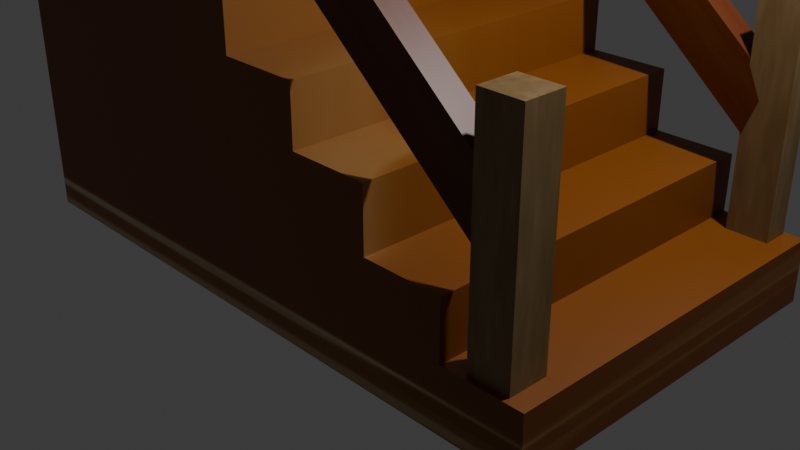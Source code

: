 # Source: Stairs2.blend  (saved by Blender 5.0.119; exported with 4.5.12 LTS)
import bpy
from mathutils import Matrix  # noqa: F401  (used for matrix-valued properties, if any)

bpy.ops.wm.read_factory_settings(use_empty=True)
scene = bpy.context.scene
scene.name = 'Scene'

# ---- collections
col_collection = bpy.data.collections.new('Collection'); scene.collection.children.link(col_collection)
col_collection_2 = bpy.data.collections.new('Collection 2'); scene.collection.children.link(col_collection_2)
col_collection_3 = bpy.data.collections.new('Collection 3'); scene.collection.children.link(col_collection_3)

# ---- images (referenced by path relative to the original .blend; pixels are not part of the script)
import os
ASSET_DIR = os.environ.get("B2B_ASSET_DIR", "")  # directory of the original .blend (textures are referenced by path, not embedded)
HERE = os.path.dirname(os.path.abspath(__file__))  # packed textures are extracted next to this script under _unpacked/

def load_image(name, relpath, width, height, colorspace="sRGB"):
    """Load a texture the original file referenced (path relative to the .blend, or extracted next to this script)."""
    p = next((c for c in (os.path.join(HERE, relpath), os.path.join(ASSET_DIR, relpath)) if relpath and os.path.exists(c)), "")
    if p:
        img = bpy.data.images.load(p, check_existing=True)
        img.name = name
    else:  # same state as the original file: an image datablock whose file is absent (Cycles renders it pink)
        img = bpy.data.images.new(name, width, height)
        img.source = "FILE"
        img.filepath = "//" + (relpath or name)
    img.colorspace_settings.name = colorspace
    return img
img_trunk_png = load_image('TRUNK.png', '_unpacked/TRUNK.a8b36f2f.png', 800, 800, 'sRGB')
img_bucket1_png = load_image('BUCKET1.png', '_unpacked/BUCKET1.dcaabf1b.png', 64, 64, 'sRGB')
img_brown3_png = load_image('BROWN3.png', '_unpacked/BROWN3.05b70aec.png', 64, 64, 'sRGB')

# ---- materials (node trees are filled in below, after node groups)
mat_material_006 = bpy.data.materials.new('Material.006')
mat_material_002 = bpy.data.materials.new('Material.002')
mat_material_007 = bpy.data.materials.new('Material.007')

# ---- material node trees
mat_material_006.use_nodes = True; mat_material_006.node_tree.nodes.clear()
_N = mat_material_006.node_tree.nodes; _L = mat_material_006.node_tree.links
n0 = _N.new('ShaderNodeBsdfPrincipled'); n0.name = 'Principled BSDF'; n0.location = (-200, 100)
n1 = _N.new('ShaderNodeOutputMaterial'); n1.name = 'Material Output'; n1.location = (200, 100)
n2 = _N.new('ShaderNodeTexImage'); n2.name = 'Image Texture'; n2.location = (-490, 80)
n2.image = img_trunk_png
_L.new(n0.outputs[0], n1.inputs[0])
_L.new(n2.outputs[0], n0.inputs[0])
n1.is_active_output = True
mat_material_002.use_nodes = True; mat_material_002.node_tree.nodes.clear()
_N = mat_material_002.node_tree.nodes; _L = mat_material_002.node_tree.links
n0 = _N.new('ShaderNodeBsdfPrincipled'); n0.name = 'Principled BSDF'; n0.location = (-200, 100)
n1 = _N.new('ShaderNodeOutputMaterial'); n1.name = 'Material Output'; n1.location = (200, 100)
n2 = _N.new('ShaderNodeTexImage'); n2.name = 'Image Texture'; n2.location = (-490, 80)
n2.image = img_bucket1_png
_L.new(n0.outputs[0], n1.inputs[0])
_L.new(n2.outputs[0], n0.inputs[0])
n1.is_active_output = True
mat_material_007.use_nodes = True; mat_material_007.node_tree.nodes.clear()
_N = mat_material_007.node_tree.nodes; _L = mat_material_007.node_tree.links
n0 = _N.new('ShaderNodeBsdfPrincipled'); n0.name = 'Principled BSDF'; n0.location = (-200, 100)
n1 = _N.new('ShaderNodeOutputMaterial'); n1.name = 'Material Output'; n1.location = (200, 100)
n2 = _N.new('ShaderNodeTexImage'); n2.name = 'Image Texture'; n2.location = (-490, 80)
n2.image = img_brown3_png
_L.new(n0.outputs[0], n1.inputs[0])
_L.new(n2.outputs[0], n0.inputs[0])
n1.is_active_output = True

# ---- world
world_world = bpy.data.worlds.new('World'); scene.world = world_world
world_world.use_nodes = True; world_world.node_tree.nodes.clear()
_N = world_world.node_tree.nodes; _L = world_world.node_tree.links
n0 = _N.new('ShaderNodeOutputWorld'); n0.name = 'World Output'; n0.location = (200, 100)
n1 = _N.new('ShaderNodeBackground'); n1.name = 'Background'; n1.location = (-200, 100)
n1.inputs[0].default_value = (0.05088, 0.05088, 0.05088, 1.0)
_L.new(n1.outputs[0], n0.inputs[0])
n0.is_active_output = True
world_world.color = (0.05088, 0.05088, 0.05088)
world_world.sun_shadow_jitter_overblur = 0.0

# ---- cameras
cam_camera = bpy.data.cameras.new('Camera')
cam_camera.clip_end = 100.0
cam_camera.ortho_scale = 7.314

# ---- lights
light_light = bpy.data.lights.new('Light', 'POINT')
light_light.energy = 1000.0
light_light.shadow_soft_size = 0.1

# ---- meshes
me_cube = bpy.data.meshes.new('Cube')
me_cube.from_pydata([(0.7364, 0.701, 1.006), (0.7366, 0.7001, -1.002), (0.7365, -0.6999, 1.0), (0.7365, -0.6999, -1.0), (-0.7365, 0.7, 0.9997), (-0.7365, 0.7, -1.0), (-0.7365, -0.6999, 1.0), (-0.7365, -0.6999, -1.0), (-0.002253, 0.7, -1.001), (-0.002289, -0.6999, 1.0), (-0.002287, -0.6999, -1.0), (-0.002346, 0.7005, 1.003), (0.3671, -0.6999, -1.0), (0.367, 0.7008, 1.004), (0.3672, 0.7001, -1.002), (0.3671, -0.6999, 1.0), (0.1825, 0.7001, -1.002), (0.1824, -0.6999, 1.0), (0.1824, -0.6999, -1.0), (0.1823, 0.7006, 1.004), (0.5518, -0.6999, -1.0), (0.5517, 0.7009, 1.005), (0.5519, 0.7001, -1.002), (0.5518, -0.6999, 1.0), (-0.3694, 0.7, -1.001), (-0.3694, -0.6999, 1.0), (-0.3694, -0.6999, -1.0), (-0.3694, 0.7002, 1.001), (-0.1858, -0.6999, -1.0), (-0.1859, 0.7004, 1.002), (-0.1858, 0.7, -1.001), (-0.1859, -0.6999, 1.0), (-0.553, 0.7, -1.001), (-0.553, -0.6999, 1.0), (-0.553, -0.6999, -1.0), (-0.553, 0.7001, 1.001), (0.5518, -0.7, 2.827), (0.3671, -0.7, 2.827), (0.367, 0.7007, 2.831), (0.5517, 0.7008, 2.832), (0.1823, 0.7005, 4.788), (0.367, 0.7006, 4.789), (0.3671, -0.7, 4.785), (0.1824, -0.7, 4.785), (0.1824, -0.7, 6.627), (-0.002348, -0.7, 6.627), (-0.002405, 0.7003, 6.63), (0.1823, 0.7005, 6.63), (-0.186, 0.7002, 8.47), (-0.002425, 0.7003, 8.47), (-0.002368, -0.7, 8.468), (-0.1859, -0.7, 8.468), (-0.1859, -0.7, 10.37), (-0.3695, -0.7, 10.37), (-0.3695, 0.7001, 10.37), (-0.186, 0.7002, 10.37), (-0.5531, 0.7, 12.18), (-0.3696, 0.7001, 12.18), (-0.3695, -0.7, 12.18), (-0.5531, -0.7, 12.18), (-0.5531, -0.6999, 14.08), (-0.7367, -0.6999, 14.08), (-0.7367, 0.6999, 14.08), (-0.5531, 0.7001, 14.08), (1.301, 0.04591, -2.317), (1.301, 0.04591, 3.885), (1.301, 0.1401, -2.317), (1.301, 0.1401, 3.885), (1.371, 0.04591, -2.317), (1.371, 0.04591, 3.885), (1.371, 0.1401, -2.317), (1.371, 0.1401, 3.885)], [], [(33, 35, 63, 60), (34, 33, 6, 7), (7, 6, 4, 5), (22, 1, 3, 20), (1, 0, 2, 3), (22, 21, 0, 1), (30, 29, 11, 8), (30, 8, 10, 28), (18, 17, 9, 10), (17, 19, 47, 44), (15, 23, 36, 37), (20, 23, 15, 12), (16, 19, 13, 14), (16, 14, 12, 18), (8, 16, 18, 10), (8, 11, 19, 16), (19, 17, 43, 40), (12, 15, 17, 18), (3, 2, 23, 20), (0, 21, 23, 2), (14, 13, 21, 22), (14, 22, 20, 12), (32, 24, 26, 34), (32, 35, 27, 24), (28, 31, 25, 26), (25, 31, 52, 53), (29, 31, 51, 48), (10, 9, 31, 28), (24, 30, 28, 26), (24, 27, 29, 30), (5, 4, 35, 32), (5, 32, 34, 7), (26, 25, 33, 34), (27, 35, 56, 57), (39, 38, 37, 36), (23, 21, 39, 36), (21, 13, 38, 39), (13, 15, 37, 38), (41, 40, 43, 42), (13, 19, 40, 41), (15, 13, 41, 42), (17, 15, 42, 43), (47, 46, 45, 44), (11, 9, 45, 46), (9, 17, 44, 45), (19, 11, 46, 47), (49, 48, 51, 50), (9, 11, 49, 50), (11, 29, 48, 49), (31, 9, 50, 51), (55, 54, 53, 52), (31, 29, 55, 52), (29, 27, 54, 55), (27, 25, 53, 54), (57, 56, 59, 58), (35, 33, 59, 56), (33, 25, 58, 59), (25, 27, 57, 58), (63, 62, 61, 60), (35, 4, 62, 63), (6, 33, 60, 61), (4, 6, 61, 62)])
_uv = me_cube.uv_layers.new(name='UVMap')
_uv.uv.foreach_set('vector', [0.8438, 0.75, 0.8438, 0.5, 0.8438, 0.5, 0.8438, 0.75, 0.375, 0.9688, 0.625, 0.9688, 0.625, 1.0, 0.375, 1.0, 0.375, 0.0, 0.625, 0.0, 0.625, 0.25, 0.375, 0.25, 0.3437, 0.5, 0.375, 0.5, 0.375, 0.75, 0.3437, 0.75, 0.375, 0.5, 0.625, 0.5, 0.625, 0.75, 0.375, 0.75, 0.375, 0.4687, 0.625, 0.4687, 0.625, 0.5, 0.375, 0.5, 0.375, 0.3435, 0.625, 0.3435, 0.625, 0.3746, 0.375, 0.3746, 0.2185, 0.5, 0.2496, 0.5, 0.2496, 0.75, 0.2185, 0.75, 0.375, 0.844, 0.625, 0.844, 0.625, 0.8754, 0.375, 0.8754, 0.719, 0.75, 0.719, 0.5, 0.719, 0.5, 0.719, 0.75, 0.625, 0.8127, 0.625, 0.7813, 0.625, 0.7813, 0.625, 0.8127, 0.375, 0.7813, 0.625, 0.7813, 0.625, 0.8127, 0.375, 0.8127, 0.375, 0.406, 0.625, 0.406, 0.625, 0.4373, 0.375, 0.4373, 0.281, 0.5, 0.3123, 0.5, 0.3123, 0.75, 0.281, 0.75, 0.2496, 0.5, 0.281, 0.5, 0.281, 0.75, 0.2496, 0.75, 0.375, 0.3746, 0.625, 0.3746, 0.625, 0.406, 0.375, 0.406, 0.719, 0.5, 0.719, 0.75, 0.719, 0.75, 0.719, 0.5, 0.375, 0.8127, 0.625, 0.8127, 0.625, 0.844, 0.375, 0.844, 0.375, 0.75, 0.625, 0.75, 0.625, 0.7813, 0.375, 0.7813, 0.625, 0.5, 0.6563, 0.5, 0.6563, 0.75, 0.625, 0.75, 0.375, 0.4373, 0.625, 0.4373, 0.625, 0.4687, 0.375, 0.4687, 0.3123, 0.5, 0.3437, 0.5, 0.3437, 0.75, 0.3123, 0.75, 0.1562, 0.5, 0.1873, 0.5, 0.1873, 0.75, 0.1562, 0.75, 0.375, 0.2812, 0.625, 0.2812, 0.625, 0.3123, 0.375, 0.3123, 0.375, 0.9065, 0.625, 0.9065, 0.625, 0.9377, 0.375, 0.9377, 0.625, 0.9377, 0.625, 0.9065, 0.625, 0.9065, 0.625, 0.9377, 0.7815, 0.5, 0.7815, 0.75, 0.7815, 0.75, 0.7815, 0.5, 0.375, 0.8754, 0.625, 0.8754, 0.625, 0.9065, 0.375, 0.9065, 0.1873, 0.5, 0.2185, 0.5, 0.2185, 0.75, 0.1873, 0.75, 0.375, 0.3123, 0.625, 0.3123, 0.625, 0.3435, 0.375, 0.3435, 0.375, 0.25, 0.625, 0.25, 0.625, 0.2812, 0.375, 0.2812, 0.125, 0.5, 0.1562, 0.5, 0.1562, 0.75, 0.125, 0.75, 0.375, 0.9377, 0.625, 0.9377, 0.625, 0.9688, 0.375, 0.9688, 0.625, 0.3123, 0.625, 0.2812, 0.625, 0.2812, 0.625, 0.3123, 0.6563, 0.5, 0.6877, 0.5, 0.6877, 0.75, 0.6563, 0.75, 0.6563, 0.75, 0.6563, 0.5, 0.6563, 0.5, 0.6563, 0.75, 0.625, 0.4687, 0.625, 0.4373, 0.625, 0.4373, 0.625, 0.4687, 0.6877, 0.5, 0.6877, 0.75, 0.6877, 0.75, 0.6877, 0.5, 0.6877, 0.5, 0.719, 0.5, 0.719, 0.75, 0.6877, 0.75, 0.625, 0.4373, 0.625, 0.406, 0.625, 0.406, 0.625, 0.4373, 0.6877, 0.75, 0.6877, 0.5, 0.6877, 0.5, 0.6877, 0.75, 0.625, 0.844, 0.625, 0.8127, 0.625, 0.8127, 0.625, 0.844, 0.719, 0.5, 0.7504, 0.5, 0.7504, 0.75, 0.719, 0.75, 0.7504, 0.5, 0.7504, 0.75, 0.7504, 0.75, 0.7504, 0.5, 0.625, 0.8754, 0.625, 0.844, 0.625, 0.844, 0.625, 0.8754, 0.625, 0.406, 0.625, 0.3746, 0.625, 0.3746, 0.625, 0.406, 0.7504, 0.5, 0.7815, 0.5, 0.7815, 0.75, 0.7504, 0.75, 0.7504, 0.75, 0.7504, 0.5, 0.7504, 0.5, 0.7504, 0.75, 0.625, 0.3746, 0.625, 0.3435, 0.625, 0.3435, 0.625, 0.3746, 0.625, 0.9065, 0.625, 0.8754, 0.625, 0.8754, 0.625, 0.9065, 0.7815, 0.5, 0.8127, 0.5, 0.8127, 0.75, 0.7815, 0.75, 0.7815, 0.75, 0.7815, 0.5, 0.7815, 0.5, 0.7815, 0.75, 0.625, 0.3435, 0.625, 0.3123, 0.625, 0.3123, 0.625, 0.3435, 0.8127, 0.5, 0.8127, 0.75, 0.8127, 0.75, 0.8127, 0.5, 0.8127, 0.5, 0.8438, 0.5, 0.8438, 0.75, 0.8127, 0.75, 0.8438, 0.5, 0.8438, 0.75, 0.8438, 0.75, 0.8438, 0.5, 0.625, 0.9688, 0.625, 0.9377, 0.625, 0.9377, 0.625, 0.9688, 0.8127, 0.75, 0.8127, 0.5, 0.8127, 0.5, 0.8127, 0.75, 0.8438, 0.5, 0.875, 0.5, 0.875, 0.75, 0.8438, 0.75, 0.625, 0.2812, 0.625, 0.25, 0.625, 0.25, 0.625, 0.2812, 0.625, 1.0, 0.625, 0.9688, 0.625, 0.9688, 0.625, 1.0, 0.625, 0.25, 0.625, 0.0, 0.625, 0.0, 0.625, 0.25])
me_cube.materials.append(mat_material_006)
me_cube.use_mirror_vertex_groups = False
me_cube.update()
me_cube_001 = bpy.data.meshes.new('Cube.001')
me_cube_001.from_pydata([(-1.0, -1.0, -1.0), (-1.0, -1.0, 1.0), (-1.0, 1.0, -1.0), (-1.0, 1.0, 1.0), (1.0, -1.0, -1.0), (1.0, -1.0, 1.0), (1.0, 1.0, -1.0), (1.0, 1.0, 1.0)], [], [(0, 1, 3, 2), (2, 3, 7, 6), (6, 7, 5, 4), (4, 5, 1, 0), (2, 6, 4, 0), (7, 3, 1, 5)])
_uv = me_cube_001.uv_layers.new(name='UVMap')
_uv.uv.foreach_set('vector', [0.375, 0.0, 0.625, 0.0, 0.625, 0.25, 0.375, 0.25, 0.375, 0.25, 0.625, 0.25, 0.625, 0.5, 0.375, 0.5, 0.375, 0.5, 0.625, 0.5, 0.625, 0.75, 0.375, 0.75, 0.375, 0.75, 0.625, 0.75, 0.625, 1.0, 0.375, 1.0, 0.125, 0.5, 0.375, 0.5, 0.375, 0.75, 0.125, 0.75, 0.625, 0.5, 0.875, 0.5, 0.875, 0.75, 0.625, 0.75])
me_cube_001.materials.append(mat_material_002)
me_cube_001.update()
me_cube_002 = bpy.data.meshes.new('Cube.002')
me_cube_002.from_pydata([(-1.0, -1.0, -1.0), (-1.0, -1.0, 1.0), (-1.0, 1.0, -1.0), (-1.0, 1.0, 1.0), (1.0, -1.0, -1.0), (1.0, -1.0, 1.0), (1.0, 1.0, -1.0), (1.0, 1.0, 1.0)], [], [(0, 1, 3, 2), (2, 3, 7, 6), (6, 7, 5, 4), (4, 5, 1, 0), (2, 6, 4, 0), (7, 3, 1, 5)])
_uv = me_cube_002.uv_layers.new(name='UVMap')
_uv.uv.foreach_set('vector', [0.375, 0.0, 0.625, 0.0, 0.625, 0.25, 0.375, 0.25, 0.375, 0.25, 0.625, 0.25, 0.625, 0.5, 0.375, 0.5, 0.375, 0.5, 0.625, 0.5, 0.625, 0.75, 0.375, 0.75, 0.375, 0.75, 0.625, 0.75, 0.625, 1.0, 0.375, 1.0, 0.125, 0.5, 0.375, 0.5, 0.375, 0.75, 0.125, 0.75, 0.625, 0.5, 0.875, 0.5, 0.875, 0.75, 0.625, 0.75])
me_cube_002.materials.append(mat_material_002)
me_cube_002.update()
me_cube_003 = bpy.data.meshes.new('Cube.003')
me_cube_003.from_pydata([(-1.0, -1.0, -1.0), (-1.0, -1.0, 1.0), (-1.0, 1.0, -1.0), (-1.0, 1.0, 1.0), (1.0, -1.0, -1.0), (1.0, -1.0, 1.0), (1.0, 1.0, -1.0), (1.0, 1.0, 1.0)], [], [(0, 1, 3, 2), (2, 3, 7, 6), (6, 7, 5, 4), (4, 5, 1, 0), (2, 6, 4, 0), (7, 3, 1, 5)])
_uv = me_cube_003.uv_layers.new(name='UVMap')
_uv.uv.foreach_set('vector', [0.375, 0.0, 0.625, 0.0, 0.625, 0.25, 0.375, 0.25, 0.375, 0.25, 0.625, 0.25, 0.625, 0.5, 0.375, 0.5, 0.375, 0.5, 0.625, 0.5, 0.625, 0.75, 0.375, 0.75, 0.375, 0.75, 0.625, 0.75, 0.625, 1.0, 0.375, 1.0, 0.125, 0.5, 0.375, 0.5, 0.375, 0.75, 0.125, 0.75, 0.625, 0.5, 0.875, 0.5, 0.875, 0.75, 0.625, 0.75])
me_cube_003.materials.append(mat_material_002)
me_cube_003.update()
me_cube_004 = bpy.data.meshes.new('Cube.004')
me_cube_004.from_pydata([(-1.0, -1.0, -1.0), (-1.0, -1.0, 1.0), (-1.0, 1.0, -1.0), (-1.0, 1.0, 1.0), (1.0, -1.0, -1.0), (1.0, -1.0, 1.0), (1.0, 1.0, -1.0), (1.0, 1.0, 1.0)], [], [(0, 1, 3, 2), (2, 3, 7, 6), (6, 7, 5, 4), (4, 5, 1, 0), (2, 6, 4, 0), (7, 3, 1, 5)])
_uv = me_cube_004.uv_layers.new(name='UVMap')
_uv.uv.foreach_set('vector', [0.375, 0.0, 0.625, 0.0, 0.625, 0.25, 0.375, 0.25, 0.375, 0.25, 0.625, 0.25, 0.625, 0.5, 0.375, 0.5, 0.375, 0.5, 0.625, 0.5, 0.625, 0.75, 0.375, 0.75, 0.375, 0.75, 0.625, 0.75, 0.625, 1.0, 0.375, 1.0, 0.125, 0.5, 0.375, 0.5, 0.375, 0.75, 0.125, 0.75, 0.625, 0.5, 0.875, 0.5, 0.875, 0.75, 0.625, 0.75])
me_cube_004.materials.append(mat_material_002)
me_cube_004.update()
me_cube_005 = bpy.data.meshes.new('Cube.005')
me_cube_005.from_pydata([(-0.9994, -1.126, -0.5728), (-1.047, -1.099, 0.941), (-0.9995, 0.8742, -0.5748), (-1.047, 0.9005, 0.9389), (1.031, -0.9005, -1.419), (0.9836, -0.8742, 0.09845), (1.031, 1.099, -1.421), (0.9835, 1.126, 0.09637), (-1.051, -1.414, 0.9287), (-1.049, -1.414, 1.302), (-1.051, 1.186, 0.9287), (-1.049, 1.186, 1.302), (-1.019, -1.414, 0.8271), (-1.017, -1.414, 1.201), (-1.019, 1.186, 0.8271), (-1.017, 1.186, 1.201), (-0.9825, 23.46, -0.667), (-1.03, 23.48, 0.8468), (-0.9826, 25.46, -0.6691), (-1.031, 25.48, 0.8447), (1.048, 23.68, -1.513), (1.001, 23.71, 0.00422), (1.048, 25.68, -1.515), (1.0, 25.71, 0.002138)], [], [(0, 1, 3, 2), (2, 3, 7, 6), (6, 7, 5, 4), (4, 5, 1, 0), (2, 6, 4, 0), (7, 3, 1, 5), (16, 17, 19, 18), (18, 19, 23, 22), (22, 23, 21, 20), (20, 21, 17, 16), (18, 22, 20, 16), (23, 19, 17, 21)])
_uv = me_cube_005.uv_layers.new(name='UVMap')
_uv.uv.foreach_set('vector', [0.375, 0.0, 0.625, 0.0, 0.625, 0.25, 0.375, 0.25, 0.375, 0.25, 0.625, 0.25, 0.625, 0.5, 0.375, 0.5, 0.375, 0.5, 0.625, 0.5, 0.625, 0.75, 0.375, 0.75, 0.375, 0.75, 0.625, 0.75, 0.625, 1.0, 0.375, 1.0, 0.125, 0.5, 0.375, 0.5, 0.375, 0.75, 0.125, 0.75, 0.625, 0.5, 0.875, 0.5, 0.875, 0.75, 0.625, 0.75, 0.375, 0.0, 0.625, 0.0, 0.625, 0.25, 0.375, 0.25, 0.375, 0.25, 0.625, 0.25, 0.625, 0.5, 0.375, 0.5, 0.375, 0.5, 0.625, 0.5, 0.625, 0.75, 0.375, 0.75, 0.375, 0.75, 0.625, 0.75, 0.625, 1.0, 0.375, 1.0, 0.125, 0.5, 0.375, 0.5, 0.375, 0.75, 0.125, 0.75, 0.625, 0.5, 0.875, 0.5, 0.875, 0.75, 0.625, 0.75])
me_cube_005.materials.append(mat_material_007)
me_cube_005.update()

# ---- objects
ob_cube = bpy.data.objects.new('Cube', me_cube)
ob_light = bpy.data.objects.new('Light', light_light)
ob_camera = bpy.data.objects.new('Camera', cam_camera)
ob_cube_001 = bpy.data.objects.new('Cube.001', me_cube_001)
ob_cube_002 = bpy.data.objects.new('Cube.002', me_cube_002)
ob_cube_003 = bpy.data.objects.new('Cube.003', me_cube_003)
ob_cube_004 = bpy.data.objects.new('Cube.004', me_cube_004)
ob_cube_005 = bpy.data.objects.new('Cube.005', me_cube_005)

# ---- transforms, parenting, visibility, modifiers, constraints
ob_cube.location = (0.0, 0.0, 0.0)
ob_cube.scale = (4.522, 2.768, 0.3225)
ob_cube.lock_rotations_4d = False
ob_cube.empty_display_type = 'ARROWS'
ob_cube.lineart.crease_threshold = 0.0
ob_light.location = (4.076, 1.005, 5.904)
ob_light.rotation_euler = (0.6503, 0.05522, 1.866)
ob_light.lock_rotations_4d = False
ob_light.empty_display_type = 'ARROWS'
ob_light.color = (0.0, 0.0, 0.0, 0.0)
ob_light.lineart.crease_threshold = 0.0
ob_camera.location = (7.359, -6.926, 4.958)
ob_camera.rotation_euler = (1.109, 0.0, 0.8149)
ob_camera.lock_rotations_4d = False
ob_camera.empty_display_type = 'ARROWS'
ob_camera.color = (0.0, 0.0, 0.0, 0.0)
ob_camera.display_type = 'WIRE'
ob_camera.lineart.crease_threshold = 0.0
ob_cube_001.location = (2.926, -1.67, 1.246)
ob_cube_001.scale = (0.2122, 0.2027, 1.318)
ob_cube_002.location = (2.926, 1.761, 1.246)
ob_cube_002.scale = (0.2122, 0.1439, 1.319)
ob_cube_003.location = (-2.882, -1.707, 5.461)
ob_cube_003.scale = (0.2122, 0.2027, 1.318)
ob_cube_004.location = (-2.882, 1.724, 5.461)
ob_cube_004.scale = (0.2122, 0.2027, 1.319)
ob_cube_005.location = (0.06393, -1.689, 4.058)
ob_cube_005.rotation_euler = (0.0, 0.6708, 0.0)
ob_cube_005.scale = (3.64, 0.1395, 0.3476)

# ---- collection membership
col_collection.objects.link(ob_cube)
col_collection.objects.link(ob_light)
col_collection.objects.link(ob_camera)
col_collection_2.objects.link(ob_cube_001)
col_collection_2.objects.link(ob_cube_002)
col_collection_2.objects.link(ob_cube_003)
col_collection_2.objects.link(ob_cube_004)
col_collection_3.objects.link(ob_cube_005)

# ---- scene / render settings (as saved in the file)
scene.camera = ob_camera
scene.frame_start = 1; scene.frame_end = 250; scene.frame_set(1)
scene.render.engine = 'BLENDER_EEVEE_NEXT'
scene.render.bake_bias = 0.0
scene.render.bake_samples = 0
scene.cycles.sampling_pattern = 'TABULATED_SOBOL'
scene.eevee.use_volume_custom_range = False
bpy.context.view_layer.update()
